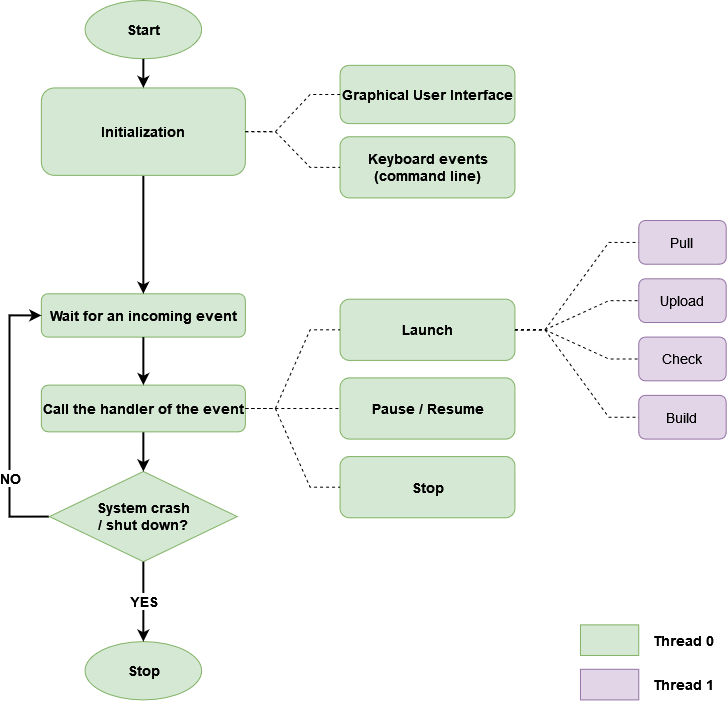

The diagram above was exported from draw.io. Its source (the exported page's mxGraphModel, read from the mxfile embedded in the PNG):
<mxGraphModel dx="1500" dy="769" grid="1" gridSize="10" guides="1" tooltips="1" connect="1" arrows="1" fold="1" page="1" pageScale="1" pageWidth="1169" pageHeight="827" math="0" shadow="0">
  <root>
    <mxCell id="0" />
    <mxCell id="1" parent="0" />
    <mxCell id="d6cD9S5Ml9AIMxKLd9k0-4" value="Wait for an incoming event" style="rounded=1;whiteSpace=wrap;html=1;fontSize=14;fontStyle=1;fillColor=#d5e8d4;strokeColor=#82b366;" parent="1" vertex="1">
      <mxGeometry x="91.86" y="357.28999999999996" width="203.99" height="43.3" as="geometry" />
    </mxCell>
    <mxCell id="d6cD9S5Ml9AIMxKLd9k0-20" style="edgeStyle=orthogonalEdgeStyle;rounded=0;orthogonalLoop=1;jettySize=auto;html=1;exitX=0;exitY=0.5;exitDx=0;exitDy=0;entryX=0;entryY=0.5;entryDx=0;entryDy=0;strokeWidth=2;" parent="1" source="d6cD9S5Ml9AIMxKLd9k0-6" target="d6cD9S5Ml9AIMxKLd9k0-4" edge="1">
      <mxGeometry relative="1" as="geometry">
        <Array as="points">
          <mxPoint x="60" y="580" />
          <mxPoint x="60" y="379" />
        </Array>
      </mxGeometry>
    </mxCell>
    <mxCell id="d6cD9S5Ml9AIMxKLd9k0-22" value="&lt;font size=&quot;1&quot;&gt;&lt;b style=&quot;font-size: 14px;&quot;&gt;NO&lt;/b&gt;&lt;/font&gt;" style="edgeLabel;html=1;align=center;verticalAlign=middle;resizable=0;points=[];" parent="d6cD9S5Ml9AIMxKLd9k0-20" vertex="1" connectable="0">
      <mxGeometry x="0.2148" y="-5" relative="1" as="geometry">
        <mxPoint x="-5" y="87" as="offset" />
      </mxGeometry>
    </mxCell>
    <mxCell id="d6cD9S5Ml9AIMxKLd9k0-6" value="&lt;div&gt;System crash&lt;/div&gt;&lt;div&gt;/ shut down?&lt;/div&gt;" style="rhombus;whiteSpace=wrap;html=1;fontSize=14;fontStyle=1;fillColor=#d5e8d4;strokeColor=#82b366;" parent="1" vertex="1">
      <mxGeometry x="100" y="535" width="187.7" height="90.16" as="geometry" />
    </mxCell>
    <mxCell id="d6cD9S5Ml9AIMxKLd9k0-18" style="edgeStyle=orthogonalEdgeStyle;rounded=0;orthogonalLoop=1;jettySize=auto;html=1;exitX=0.5;exitY=1;exitDx=0;exitDy=0;entryX=0.5;entryY=0;entryDx=0;entryDy=0;strokeWidth=2;" parent="1" source="d6cD9S5Ml9AIMxKLd9k0-11" target="d6cD9S5Ml9AIMxKLd9k0-6" edge="1">
      <mxGeometry relative="1" as="geometry" />
    </mxCell>
    <mxCell id="d6cD9S5Ml9AIMxKLd9k0-11" value="Call the handler of the event" style="rounded=1;whiteSpace=wrap;html=1;fontSize=14;fontStyle=1;fillColor=#d5e8d4;strokeColor=#82b366;" parent="1" vertex="1">
      <mxGeometry x="91.86" y="448.62" width="203.99" height="46.73" as="geometry" />
    </mxCell>
    <mxCell id="d6cD9S5Ml9AIMxKLd9k0-17" style="edgeStyle=orthogonalEdgeStyle;rounded=0;orthogonalLoop=1;jettySize=auto;html=1;exitX=0.5;exitY=1;exitDx=0;exitDy=0;entryX=0.5;entryY=0;entryDx=0;entryDy=0;strokeWidth=2;" parent="1" source="d6cD9S5Ml9AIMxKLd9k0-4" target="d6cD9S5Ml9AIMxKLd9k0-11" edge="1">
      <mxGeometry relative="1" as="geometry" />
    </mxCell>
    <mxCell id="d6cD9S5Ml9AIMxKLd9k0-13" value="Start" style="ellipse;whiteSpace=wrap;html=1;fontSize=14;fontStyle=1;fillColor=#d5e8d4;strokeColor=#82b366;" parent="1" vertex="1">
      <mxGeometry x="135.56824742268043" y="64" width="116.5657731958763" height="58.28343313373253" as="geometry" />
    </mxCell>
    <mxCell id="d6cD9S5Ml9AIMxKLd9k0-16" style="edgeStyle=orthogonalEdgeStyle;rounded=0;orthogonalLoop=1;jettySize=auto;html=1;strokeWidth=2;" parent="1" source="d6cD9S5Ml9AIMxKLd9k0-14" target="d6cD9S5Ml9AIMxKLd9k0-4" edge="1">
      <mxGeometry relative="1" as="geometry" />
    </mxCell>
    <mxCell id="d6cD9S5Ml9AIMxKLd9k0-14" value="Initialization" style="rounded=1;whiteSpace=wrap;html=1;fontSize=14;fontStyle=1;fillColor=#d5e8d4;strokeColor=#82b366;" parent="1" vertex="1">
      <mxGeometry x="91.85608247422681" y="151.4251497005988" width="203.99010309278353" height="87.4251497005988" as="geometry" />
    </mxCell>
    <mxCell id="d6cD9S5Ml9AIMxKLd9k0-21" style="edgeStyle=orthogonalEdgeStyle;rounded=0;orthogonalLoop=1;jettySize=auto;html=1;exitX=0.5;exitY=1;exitDx=0;exitDy=0;entryX=0.5;entryY=0;entryDx=0;entryDy=0;strokeWidth=2;" parent="1" source="d6cD9S5Ml9AIMxKLd9k0-13" target="d6cD9S5Ml9AIMxKLd9k0-14" edge="1">
      <mxGeometry relative="1" as="geometry" />
    </mxCell>
    <mxCell id="d6cD9S5Ml9AIMxKLd9k0-15" value="Stop" style="ellipse;whiteSpace=wrap;html=1;fontSize=14;fontStyle=1;fillColor=#d5e8d4;strokeColor=#82b366;" parent="1" vertex="1">
      <mxGeometry x="135.56824742268043" y="705.1165668662671" width="116.5657731958763" height="58.28343313373253" as="geometry" />
    </mxCell>
    <mxCell id="d6cD9S5Ml9AIMxKLd9k0-19" value="&lt;font style=&quot;font-size: 14px;&quot;&gt;&lt;b&gt;YES&lt;/b&gt;&lt;/font&gt;" style="edgeStyle=orthogonalEdgeStyle;rounded=0;orthogonalLoop=1;jettySize=auto;html=1;exitX=0.5;exitY=1;exitDx=0;exitDy=0;entryX=0.5;entryY=0;entryDx=0;entryDy=0;strokeWidth=2;" parent="1" source="d6cD9S5Ml9AIMxKLd9k0-6" target="d6cD9S5Ml9AIMxKLd9k0-15" edge="1">
      <mxGeometry relative="1" as="geometry" />
    </mxCell>
    <mxCell id="d6cD9S5Ml9AIMxKLd9k0-24" value="Graphical User Interface" style="rounded=1;whiteSpace=wrap;html=1;fontSize=14;fontStyle=1;fillColor=#d5e8d4;strokeColor=#82b366;" parent="1" vertex="1">
      <mxGeometry x="390.5558762886598" y="128.8403193612774" width="174.84865979381448" height="58.28343313373253" as="geometry" />
    </mxCell>
    <mxCell id="d6cD9S5Ml9AIMxKLd9k0-37" style="edgeStyle=entityRelationEdgeStyle;rounded=0;orthogonalLoop=1;jettySize=auto;html=1;exitX=1;exitY=0.5;exitDx=0;exitDy=0;entryX=0;entryY=0.5;entryDx=0;entryDy=0;endArrow=none;endFill=0;dashed=1;" parent="1" source="d6cD9S5Ml9AIMxKLd9k0-14" target="d6cD9S5Ml9AIMxKLd9k0-24" edge="1">
      <mxGeometry relative="1" as="geometry" />
    </mxCell>
    <mxCell id="d6cD9S5Ml9AIMxKLd9k0-25" value="Keyboard events (command line)" style="rounded=1;whiteSpace=wrap;html=1;fontStyle=1;fontSize=14;fillColor=#d5e8d4;strokeColor=#82b366;" parent="1" vertex="1">
      <mxGeometry x="390.5558762886598" y="200.23752495009975" width="174.84865979381448" height="61.19760479041914" as="geometry" />
    </mxCell>
    <mxCell id="d6cD9S5Ml9AIMxKLd9k0-38" style="edgeStyle=entityRelationEdgeStyle;rounded=0;orthogonalLoop=1;jettySize=auto;html=1;exitX=1;exitY=0.5;exitDx=0;exitDy=0;entryX=0;entryY=0.5;entryDx=0;entryDy=0;endArrow=none;endFill=0;dashed=1;" parent="1" source="d6cD9S5Ml9AIMxKLd9k0-14" target="d6cD9S5Ml9AIMxKLd9k0-25" edge="1">
      <mxGeometry relative="1" as="geometry" />
    </mxCell>
    <mxCell id="d6cD9S5Ml9AIMxKLd9k0-26" value="Launch" style="rounded=1;whiteSpace=wrap;html=1;fontStyle=1;fontSize=14;fillColor=#d5e8d4;strokeColor=#82b366;" parent="1" vertex="1">
      <mxGeometry x="390.5558762886598" y="362.7025948103792" width="174.84865979381448" height="61.19760479041914" as="geometry" />
    </mxCell>
    <mxCell id="d6cD9S5Ml9AIMxKLd9k0-39" style="edgeStyle=entityRelationEdgeStyle;rounded=0;orthogonalLoop=1;jettySize=auto;html=1;exitX=1;exitY=0.5;exitDx=0;exitDy=0;entryX=0;entryY=0.5;entryDx=0;entryDy=0;endArrow=none;endFill=0;dashed=1;" parent="1" source="d6cD9S5Ml9AIMxKLd9k0-11" target="d6cD9S5Ml9AIMxKLd9k0-26" edge="1">
      <mxGeometry relative="1" as="geometry" />
    </mxCell>
    <mxCell id="d6cD9S5Ml9AIMxKLd9k0-27" value="Stop" style="rounded=1;whiteSpace=wrap;html=1;fontStyle=1;fontSize=14;fillColor=#d5e8d4;strokeColor=#82b366;" parent="1" vertex="1">
      <mxGeometry x="390.5558762886598" y="520.067864271457" width="174.84865979381448" height="61.19760479041914" as="geometry" />
    </mxCell>
    <mxCell id="d6cD9S5Ml9AIMxKLd9k0-41" style="edgeStyle=entityRelationEdgeStyle;rounded=0;orthogonalLoop=1;jettySize=auto;html=1;exitX=1;exitY=0.5;exitDx=0;exitDy=0;entryX=0;entryY=0.5;entryDx=0;entryDy=0;endArrow=none;endFill=0;dashed=1;" parent="1" source="d6cD9S5Ml9AIMxKLd9k0-11" target="d6cD9S5Ml9AIMxKLd9k0-27" edge="1">
      <mxGeometry relative="1" as="geometry" />
    </mxCell>
    <mxCell id="d6cD9S5Ml9AIMxKLd9k0-28" value="Pause / Resume" style="rounded=1;whiteSpace=wrap;html=1;fontStyle=1;fontSize=14;fillColor=#d5e8d4;strokeColor=#82b366;" parent="1" vertex="1">
      <mxGeometry x="390.5558762886598" y="441.38522954091815" width="174.84865979381448" height="61.19760479041914" as="geometry" />
    </mxCell>
    <mxCell id="d6cD9S5Ml9AIMxKLd9k0-40" style="edgeStyle=entityRelationEdgeStyle;rounded=0;orthogonalLoop=1;jettySize=auto;html=1;exitX=1;exitY=0.5;exitDx=0;exitDy=0;entryX=0;entryY=0.5;entryDx=0;entryDy=0;endArrow=none;endFill=0;dashed=1;" parent="1" source="d6cD9S5Ml9AIMxKLd9k0-11" target="d6cD9S5Ml9AIMxKLd9k0-28" edge="1">
      <mxGeometry relative="1" as="geometry" />
    </mxCell>
    <mxCell id="d6cD9S5Ml9AIMxKLd9k0-29" value="Pull" style="rounded=1;whiteSpace=wrap;html=1;fontSize=14;fillColor=#e1d5e7;strokeColor=#9673a6;" parent="1" vertex="1">
      <mxGeometry x="689.2556701030927" y="284.0199600798403" width="87.42432989690724" height="43.7125748502994" as="geometry" />
    </mxCell>
    <mxCell id="d6cD9S5Ml9AIMxKLd9k0-43" style="edgeStyle=entityRelationEdgeStyle;rounded=0;orthogonalLoop=1;jettySize=auto;html=1;exitX=1;exitY=0.5;exitDx=0;exitDy=0;entryX=0;entryY=0.5;entryDx=0;entryDy=0;dashed=1;endArrow=none;endFill=0;" parent="1" source="d6cD9S5Ml9AIMxKLd9k0-26" target="d6cD9S5Ml9AIMxKLd9k0-29" edge="1">
      <mxGeometry relative="1" as="geometry" />
    </mxCell>
    <mxCell id="d6cD9S5Ml9AIMxKLd9k0-30" value="Build" style="rounded=1;whiteSpace=wrap;html=1;fontSize=14;fillColor=#e1d5e7;strokeColor=#9673a6;" parent="1" vertex="1">
      <mxGeometry x="689.2556701030927" y="458.87025948103786" width="87.42432989690724" height="43.7125748502994" as="geometry" />
    </mxCell>
    <mxCell id="d6cD9S5Ml9AIMxKLd9k0-46" style="edgeStyle=entityRelationEdgeStyle;rounded=0;orthogonalLoop=1;jettySize=auto;html=1;exitX=1;exitY=0.5;exitDx=0;exitDy=0;entryX=0;entryY=0.5;entryDx=0;entryDy=0;dashed=1;endArrow=none;endFill=0;" parent="1" source="d6cD9S5Ml9AIMxKLd9k0-26" target="d6cD9S5Ml9AIMxKLd9k0-30" edge="1">
      <mxGeometry relative="1" as="geometry" />
    </mxCell>
    <mxCell id="d6cD9S5Ml9AIMxKLd9k0-35" value="&lt;font style=&quot;font-size: 14px;&quot;&gt;Upload&lt;/font&gt;" style="rounded=1;whiteSpace=wrap;html=1;fontSize=14;fillColor=#e1d5e7;strokeColor=#9673a6;" parent="1" vertex="1">
      <mxGeometry x="689.2556701030927" y="342.3033932135728" width="87.42432989690724" height="43.7125748502994" as="geometry" />
    </mxCell>
    <mxCell id="d6cD9S5Ml9AIMxKLd9k0-44" style="edgeStyle=entityRelationEdgeStyle;rounded=0;orthogonalLoop=1;jettySize=auto;html=1;exitX=1;exitY=0.5;exitDx=0;exitDy=0;dashed=1;endArrow=none;endFill=0;" parent="1" source="d6cD9S5Ml9AIMxKLd9k0-26" target="d6cD9S5Ml9AIMxKLd9k0-35" edge="1">
      <mxGeometry relative="1" as="geometry" />
    </mxCell>
    <mxCell id="d6cD9S5Ml9AIMxKLd9k0-36" value="Check" style="rounded=1;whiteSpace=wrap;html=1;fontSize=14;fillColor=#e1d5e7;strokeColor=#9673a6;" parent="1" vertex="1">
      <mxGeometry x="689.2556701030927" y="400.58682634730525" width="87.42432989690724" height="43.7125748502994" as="geometry" />
    </mxCell>
    <mxCell id="d6cD9S5Ml9AIMxKLd9k0-45" style="edgeStyle=entityRelationEdgeStyle;rounded=0;orthogonalLoop=1;jettySize=auto;html=1;exitX=1;exitY=0.5;exitDx=0;exitDy=0;entryX=0;entryY=0.5;entryDx=0;entryDy=0;dashed=1;endArrow=none;endFill=0;" parent="1" source="d6cD9S5Ml9AIMxKLd9k0-26" target="d6cD9S5Ml9AIMxKLd9k0-36" edge="1">
      <mxGeometry relative="1" as="geometry" />
    </mxCell>
    <mxCell id="d6cD9S5Ml9AIMxKLd9k0-47" value="Thread 0" style="rounded=0;labelPosition=right;verticalLabelPosition=middle;align=left;verticalAlign=middle;spacing=0;spacingTop=0;spacingLeft=15;spacingRight=0;fillColor=#d5e8d4;strokeColor=#82b366;fontStyle=1;fontSize=14;" parent="1" vertex="1">
      <mxGeometry x="630.9687628865979" y="688.3577644710577" width="58.28288659793815" height="30.59880239520957" as="geometry" />
    </mxCell>
    <mxCell id="d6cD9S5Ml9AIMxKLd9k0-48" value="Thread 1" style="rounded=0;labelPosition=right;verticalLabelPosition=middle;align=left;verticalAlign=middle;spacing=0;spacingTop=0;spacingLeft=15;spacingRight=0;fillColor=#e1d5e7;strokeColor=#9673a6;fontStyle=1;fontSize=14;" parent="1" vertex="1">
      <mxGeometry x="630.9687628865979" y="732.7988822355289" width="58.28288659793815" height="30.59880239520957" as="geometry" />
    </mxCell>
  </root>
</mxGraphModel>